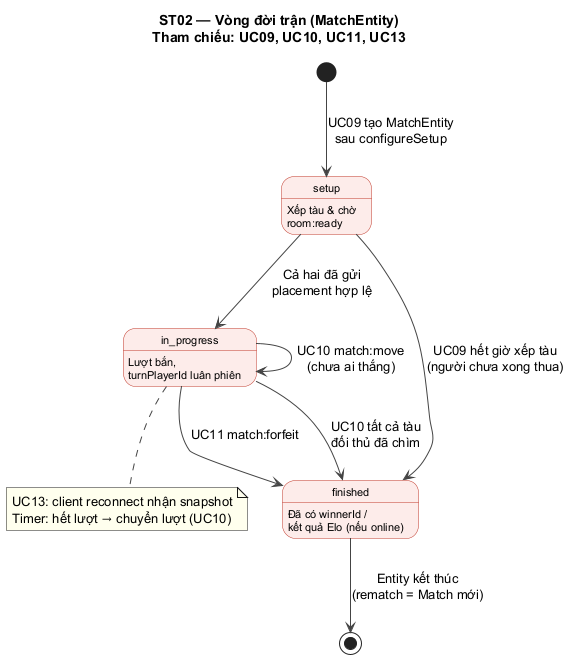

The diagram above was rendered by PlantUML. Its source (embedded in the PNG):
@startuml ST02_MatchLifecycle
title ST02 — Vòng đời trận (MatchEntity)\nTham chiếu: UC09, UC10, UC11, UC13

skinparam state {
  BackgroundColor #FDECEA
  BorderColor #C0392B
  FontName Arial
  FontSize 11
}
skinparam ArrowColor #444
skinparam noteBackgroundColor #FFFFEE

[*] --> setup : UC09 tạo MatchEntity\nsau configureSetup

state setup : Xếp tàu & chờ\nroom:ready
state in_progress : Lượt bắn,\nturnPlayerId luân phiên
state finished : Đã có winnerId /\nkết quả Elo (nếu online)

setup --> in_progress : Cả hai đã gửi\nplacement hợp lệ

setup --> finished : UC09 hết giờ xếp tàu\n(người chưa xong thua)

in_progress --> in_progress : UC10 match:move\n(chưa ai thắng)
in_progress --> finished : UC10 tất cả tàu\nđối thủ đã chìm
in_progress --> finished : UC11 match:forfeit

finished --> [*] : Entity kết thúc\n(rematch = Match mới)

note bottom of in_progress
  UC13: client reconnect nhận snapshot
  Timer: hết lượt → chuyển lượt (UC10)
end note

@enduml